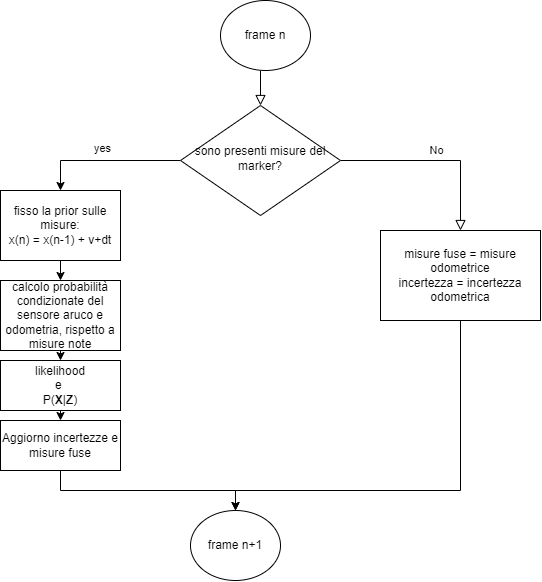

The diagram above was exported from draw.io. Its source (the exported page's mxGraphModel, read from the mxfile embedded in the PNG):
<mxGraphModel dx="1947" dy="696" grid="1" gridSize="10" guides="1" tooltips="1" connect="1" arrows="1" fold="1" page="1" pageScale="1" pageWidth="827" pageHeight="1169" math="0" shadow="0">
  <root>
    <mxCell id="WIyWlLk6GJQsqaUBKTNV-0" />
    <mxCell id="WIyWlLk6GJQsqaUBKTNV-1" parent="WIyWlLk6GJQsqaUBKTNV-0" />
    <mxCell id="WIyWlLk6GJQsqaUBKTNV-2" value="" style="rounded=0;html=1;jettySize=auto;orthogonalLoop=1;fontSize=11;endArrow=block;endFill=0;endSize=8;strokeWidth=1;shadow=0;labelBackgroundColor=none;edgeStyle=orthogonalEdgeStyle;" parent="WIyWlLk6GJQsqaUBKTNV-1" target="WIyWlLk6GJQsqaUBKTNV-6" edge="1">
      <mxGeometry relative="1" as="geometry">
        <mxPoint x="220" y="120" as="sourcePoint" />
      </mxGeometry>
    </mxCell>
    <mxCell id="WIyWlLk6GJQsqaUBKTNV-5" value="No" style="edgeStyle=orthogonalEdgeStyle;rounded=0;html=1;jettySize=auto;orthogonalLoop=1;fontSize=11;endArrow=block;endFill=0;endSize=8;strokeWidth=1;shadow=0;labelBackgroundColor=none;" parent="WIyWlLk6GJQsqaUBKTNV-1" source="WIyWlLk6GJQsqaUBKTNV-6" target="WIyWlLk6GJQsqaUBKTNV-7" edge="1">
      <mxGeometry y="10" relative="1" as="geometry">
        <mxPoint as="offset" />
      </mxGeometry>
    </mxCell>
    <mxCell id="tVCarsaZ5Wpv5AACPo32-9" style="edgeStyle=orthogonalEdgeStyle;rounded=0;orthogonalLoop=1;jettySize=auto;html=1;exitX=0;exitY=0.5;exitDx=0;exitDy=0;entryX=0.5;entryY=0;entryDx=0;entryDy=0;" edge="1" parent="WIyWlLk6GJQsqaUBKTNV-1" source="WIyWlLk6GJQsqaUBKTNV-6" target="tVCarsaZ5Wpv5AACPo32-6">
      <mxGeometry relative="1" as="geometry" />
    </mxCell>
    <mxCell id="tVCarsaZ5Wpv5AACPo32-10" value="yes" style="edgeLabel;html=1;align=center;verticalAlign=middle;resizable=0;points=[];" vertex="1" connectable="0" parent="tVCarsaZ5Wpv5AACPo32-9">
      <mxGeometry x="0.0585" y="-13" relative="1" as="geometry">
        <mxPoint as="offset" />
      </mxGeometry>
    </mxCell>
    <mxCell id="WIyWlLk6GJQsqaUBKTNV-6" value="sono presenti misure del marker?" style="rhombus;whiteSpace=wrap;html=1;shadow=0;fontFamily=Helvetica;fontSize=12;align=center;strokeWidth=1;spacing=6;spacingTop=-4;" parent="WIyWlLk6GJQsqaUBKTNV-1" vertex="1">
      <mxGeometry x="140" y="155" width="160" height="110" as="geometry" />
    </mxCell>
    <mxCell id="tVCarsaZ5Wpv5AACPo32-22" style="edgeStyle=orthogonalEdgeStyle;rounded=0;orthogonalLoop=1;jettySize=auto;html=1;exitX=0.5;exitY=1;exitDx=0;exitDy=0;entryX=0.5;entryY=0;entryDx=0;entryDy=0;" edge="1" parent="WIyWlLk6GJQsqaUBKTNV-1" source="WIyWlLk6GJQsqaUBKTNV-7" target="tVCarsaZ5Wpv5AACPo32-3">
      <mxGeometry relative="1" as="geometry">
        <Array as="points">
          <mxPoint x="420" y="540" />
          <mxPoint x="195" y="540" />
        </Array>
      </mxGeometry>
    </mxCell>
    <mxCell id="WIyWlLk6GJQsqaUBKTNV-7" value="misure fuse = misure odometrice&lt;br&gt;incertezza = incertezza odometrica" style="rounded=0;whiteSpace=wrap;html=1;fontSize=12;glass=0;strokeWidth=1;shadow=0;" parent="WIyWlLk6GJQsqaUBKTNV-1" vertex="1">
      <mxGeometry x="340" y="280" width="160" height="90" as="geometry" />
    </mxCell>
    <mxCell id="tVCarsaZ5Wpv5AACPo32-0" value="frame n" style="ellipse;whiteSpace=wrap;html=1;" vertex="1" parent="WIyWlLk6GJQsqaUBKTNV-1">
      <mxGeometry x="180" y="50" width="90" height="70" as="geometry" />
    </mxCell>
    <mxCell id="tVCarsaZ5Wpv5AACPo32-3" value="frame n+1" style="ellipse;whiteSpace=wrap;html=1;" vertex="1" parent="WIyWlLk6GJQsqaUBKTNV-1">
      <mxGeometry x="150" y="560" width="90" height="70" as="geometry" />
    </mxCell>
    <mxCell id="tVCarsaZ5Wpv5AACPo32-12" style="edgeStyle=orthogonalEdgeStyle;rounded=0;orthogonalLoop=1;jettySize=auto;html=1;exitX=0.5;exitY=1;exitDx=0;exitDy=0;entryX=0.5;entryY=0;entryDx=0;entryDy=0;" edge="1" parent="WIyWlLk6GJQsqaUBKTNV-1" source="tVCarsaZ5Wpv5AACPo32-6" target="tVCarsaZ5Wpv5AACPo32-11">
      <mxGeometry relative="1" as="geometry" />
    </mxCell>
    <mxCell id="tVCarsaZ5Wpv5AACPo32-6" value="fisso la prior sulle misure:&lt;br&gt;x(n) = x(n-1) + v+dt" style="rounded=0;whiteSpace=wrap;html=1;fontSize=12;glass=0;strokeWidth=1;shadow=0;" vertex="1" parent="WIyWlLk6GJQsqaUBKTNV-1">
      <mxGeometry x="-40" y="240" width="120" height="70" as="geometry" />
    </mxCell>
    <mxCell id="tVCarsaZ5Wpv5AACPo32-14" style="edgeStyle=orthogonalEdgeStyle;rounded=0;orthogonalLoop=1;jettySize=auto;html=1;exitX=0.5;exitY=1;exitDx=0;exitDy=0;entryX=0.5;entryY=0;entryDx=0;entryDy=0;" edge="1" parent="WIyWlLk6GJQsqaUBKTNV-1" source="tVCarsaZ5Wpv5AACPo32-11" target="tVCarsaZ5Wpv5AACPo32-13">
      <mxGeometry relative="1" as="geometry" />
    </mxCell>
    <mxCell id="tVCarsaZ5Wpv5AACPo32-11" value="calcolo probabilità condizionate del sensore aruco e odometria, rispetto a misure note" style="rounded=0;whiteSpace=wrap;html=1;fontSize=12;glass=0;strokeWidth=1;shadow=0;" vertex="1" parent="WIyWlLk6GJQsqaUBKTNV-1">
      <mxGeometry x="-40" y="330" width="120" height="70" as="geometry" />
    </mxCell>
    <mxCell id="tVCarsaZ5Wpv5AACPo32-16" style="edgeStyle=orthogonalEdgeStyle;rounded=0;orthogonalLoop=1;jettySize=auto;html=1;exitX=0.5;exitY=1;exitDx=0;exitDy=0;entryX=0.5;entryY=0;entryDx=0;entryDy=0;" edge="1" parent="WIyWlLk6GJQsqaUBKTNV-1" source="tVCarsaZ5Wpv5AACPo32-13" target="tVCarsaZ5Wpv5AACPo32-17">
      <mxGeometry relative="1" as="geometry">
        <mxPoint x="20" y="540" as="targetPoint" />
      </mxGeometry>
    </mxCell>
    <mxCell id="tVCarsaZ5Wpv5AACPo32-13" value="likelihood&lt;br&gt;e&amp;nbsp;&lt;br&gt;P(&lt;b&gt;X&lt;/b&gt;|&lt;b&gt;Z&lt;/b&gt;)" style="rounded=0;whiteSpace=wrap;html=1;fontSize=12;glass=0;strokeWidth=1;shadow=0;" vertex="1" parent="WIyWlLk6GJQsqaUBKTNV-1">
      <mxGeometry x="-40" y="410" width="120" height="50" as="geometry" />
    </mxCell>
    <mxCell id="tVCarsaZ5Wpv5AACPo32-21" style="edgeStyle=orthogonalEdgeStyle;rounded=0;orthogonalLoop=1;jettySize=auto;html=1;exitX=0.5;exitY=1;exitDx=0;exitDy=0;" edge="1" parent="WIyWlLk6GJQsqaUBKTNV-1" source="tVCarsaZ5Wpv5AACPo32-17" target="tVCarsaZ5Wpv5AACPo32-3">
      <mxGeometry relative="1" as="geometry">
        <Array as="points">
          <mxPoint x="20" y="540" />
          <mxPoint x="195" y="540" />
        </Array>
      </mxGeometry>
    </mxCell>
    <mxCell id="tVCarsaZ5Wpv5AACPo32-17" value="Aggiorno incertezze e misure fuse" style="rounded=0;whiteSpace=wrap;html=1;fontSize=12;glass=0;strokeWidth=1;shadow=0;" vertex="1" parent="WIyWlLk6GJQsqaUBKTNV-1">
      <mxGeometry x="-40" y="470" width="120" height="50" as="geometry" />
    </mxCell>
  </root>
</mxGraphModel>